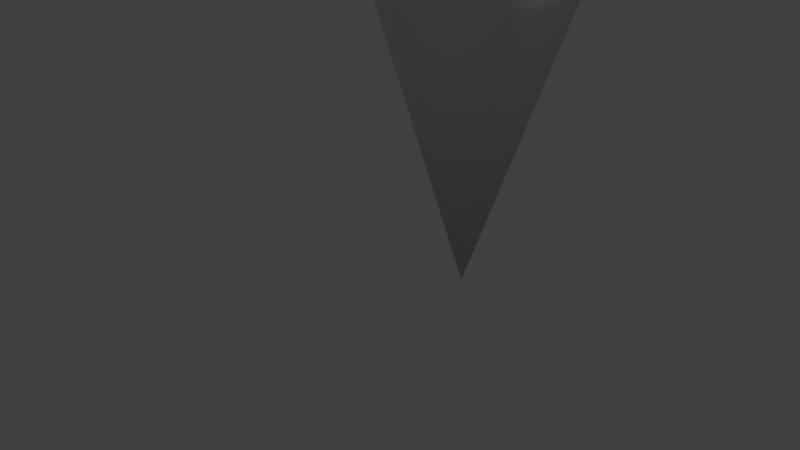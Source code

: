 # Source: ignorancia.blend  (saved by Blender 2.79.0; exported with 4.5.12 LTS)
import bpy
from mathutils import Matrix  # noqa: F401  (used for matrix-valued properties, if any)

bpy.ops.wm.read_factory_settings(use_empty=True)
scene = bpy.context.scene
scene.name = 'Scene'

# ---- collections
col_collection_1 = bpy.data.collections.new('Collection 1'); scene.collection.children.link(col_collection_1)

# ---- materials (node trees are filled in below, after node groups)
mat_materiais = bpy.data.materials.new('Materiais')
mat_materiais.alpha_threshold = 0.0
mat_materiais.use_transparent_shadow = False
mat_materiais.roughness = 0.5

# ---- material node trees

# ---- world
world_world = bpy.data.worlds.new('World'); scene.world = world_world
world_world.color = (0.05088, 0.05088, 0.05088)
world_world.use_sun_shadow = False
world_world.sun_shadow_jitter_overblur = 0.0
world_world.cycles.sampling_method = 'MANUAL'

# ---- cameras
cam_camera = bpy.data.cameras.new('Camera')
cam_camera.clip_end = 100.0
cam_camera.lens = 35.0
cam_camera.sensor_width = 32.0
cam_camera.sensor_height = 18.0
cam_camera.ortho_scale = 7.314
cam_camera.dof.focus_distance = 0.0
cam_camera.dof.aperture_fstop = 128.0

# ---- lights
light_lamp = bpy.data.lights.new('Lamp', 'POINT')
light_lamp.transmission_factor = 0.0
light_lamp.cutoff_distance = 30.0
light_lamp.energy = 100.0
light_lamp.shadow_buffer_clip_start = 1.001
light_lamp.shadow_soft_size = 0.1
light_lamp.shadow_maximum_resolution = 0.006
light_lamp.use_absolute_resolution = True

# ---- meshes
me_cone = bpy.data.meshes.new('Cone')
me_cone.from_pydata([(2.721e-07, 0.6508, -1.856), (0.5636, 0.3254, -1.856), (0.5636, -0.3254, -1.856), (2.152e-07, -0.6508, -1.856), (2.791e-07, 0.0, 0.1436), (-0.5636, -0.3254, -1.856), (-0.5636, 0.3254, -1.856), (2.687e-07, 0.6508, -2.212), (0.5636, 0.3254, -2.212), (0.5636, -0.3254, -2.212), (2.118e-07, -0.6508, -2.212), (-0.5636, -0.3254, -2.212), (-0.5636, 0.3254, -2.212)], [], [(0, 4, 1), (1, 4, 2), (2, 4, 3), (3, 4, 5), (5, 4, 6), (6, 4, 0), (6, 0, 7, 12), (0, 1, 8, 7), (2, 3, 10, 9), (1, 2, 9, 8), (5, 6, 12, 11), (3, 5, 11, 10)])
me_cone.polygons.foreach_set('use_smooth', [True] * 12)
_uv = me_cone.uv_layers.new(name='Mapa UV')
_uv.uv.foreach_set('vector', [0.1094, 0.7991, 0.7621, 0.8051, 0.1143, 0.9999, 0.7156, 0.1187, 0.7621, 0.8051, 0.5164, 0.1923, 0.5164, 0.1923, 0.7621, 0.8051, 0.3522, 0.3001, 0.3522, 0.3001, 0.7621, 0.8051, 0.2263, 0.4434, 0.2263, 0.4434, 0.7621, 0.8051, 0.1449, 0.6135, 0.1449, 0.6135, 0.7621, 0.8051, 0.1094, 0.7991, 0.1449, 0.6135, 0.1094, 0.7991, 8.736e-05, 0.7906, 0.03795, 0.5808, 0.1094, 0.7991, 0.1143, 0.9999, 8.729e-05, 0.9999, 8.736e-05, 0.7906, 0.5164, 0.1923, 0.3522, 0.3001, 0.274, 0.2148, 0.4589, 0.08803, 0.7156, 0.1187, 0.5164, 0.1923, 0.4589, 0.08803, 0.6695, 8.729e-05, 0.2263, 0.4434, 0.1449, 0.6135, 0.03795, 0.5808, 0.1299, 0.3829, 0.3522, 0.3001, 0.2263, 0.4434, 0.1299, 0.3829, 0.274, 0.2148])
me_cone.materials.append(mat_materiais)
me_cone.use_remesh_preserve_volume = False
me_cone.use_remesh_preserve_attributes = False
me_cone.use_mirror_vertex_groups = False
me_cone.update()

# ---- objects
ob_cone = bpy.data.objects.new('Cone', me_cone)
ob_lamp = bpy.data.objects.new('Lamp', light_lamp)
ob_camera = bpy.data.objects.new('Camera', cam_camera)

# ---- transforms, parenting, visibility, modifiers, constraints
ob_cone.location = (0.5934, 1.122, -0.1505)
ob_cone.rotation_euler = (-0.0, 3.142, -0.0)
ob_cone.scale = (2.996, 2.996, 2.996)
ob_cone.lineart.crease_threshold = 0.0
ob_lamp.location = (4.076, 1.005, 5.904)
ob_lamp.rotation_euler = (0.6503, 0.05522, 1.866)
ob_lamp.lock_rotations_4d = False
ob_lamp.empty_display_type = 'ARROWS'
ob_lamp.color = (0.0, 0.0, 0.0, 0.0)
ob_lamp.lineart.crease_threshold = 0.0
ob_camera.location = (7.481, -6.508, 5.344)
ob_camera.rotation_euler = (1.109, 0.0, 0.8149)
ob_camera.lock_rotations_4d = False
ob_camera.empty_display_type = 'ARROWS'
ob_camera.color = (0.0, 0.0, 0.0, 0.0)
ob_camera.display_type = 'WIRE'
ob_camera.lineart.crease_threshold = 0.0

# ---- collection membership
col_collection_1.objects.link(ob_cone)
col_collection_1.objects.link(ob_lamp)
col_collection_1.objects.link(ob_camera)

# ---- scene / render settings (as saved in the file)
scene.camera = ob_camera
scene.frame_start = 1; scene.frame_end = 250; scene.frame_set(1)
scene.render.engine = 'BLENDER_EEVEE_NEXT'
scene.render.resolution_percentage = 50
scene.render.dither_intensity = 0.0
scene.cycles.use_denoising = False
scene.cycles.samples = 128
scene.cycles.sampling_pattern = 'TABULATED_SOBOL'
scene.cycles.use_adaptive_sampling = False
scene.cycles.use_light_tree = False
scene.cycles.blur_glossy = 0.0
scene.cycles.sample_clamp_indirect = 0.0
scene.view_settings.view_transform = 'Standard'
bpy.context.view_layer.update()
